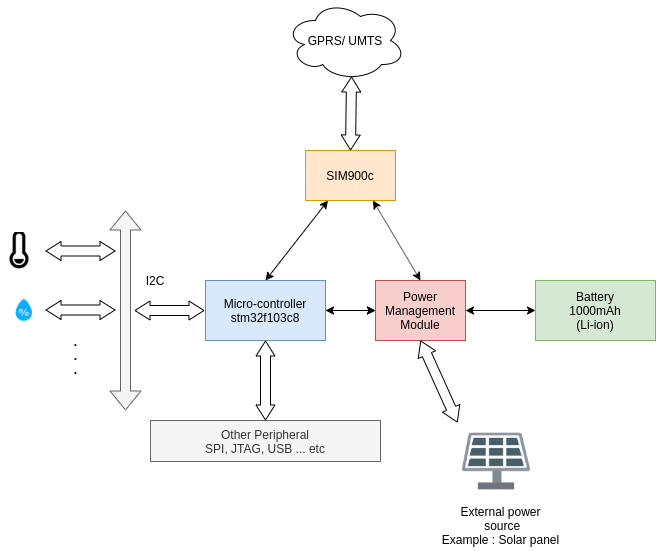

The diagram above was exported from draw.io. Its source (the exported page's mxGraphModel, read from the mxfile embedded in the PNG):
<mxGraphModel dx="1355" dy="725" grid="1" gridSize="10" guides="1" tooltips="1" connect="1" arrows="1" fold="1" page="1" pageScale="1" pageWidth="850" pageHeight="1100" math="0" shadow="0">
  <root>
    <mxCell id="0" />
    <mxCell id="1" parent="0" />
    <mxCell id="3XfYqzAhEM55DQ3Bxvdg-20" value="" style="edgeStyle=orthogonalEdgeStyle;rounded=0;orthogonalLoop=1;jettySize=auto;html=1;" parent="1" source="E4mH2ErcmEiyHMxThH69-1" target="3XfYqzAhEM55DQ3Bxvdg-15" edge="1">
      <mxGeometry relative="1" as="geometry" />
    </mxCell>
    <mxCell id="E4mH2ErcmEiyHMxThH69-1" value="&lt;span style=&quot;font-weight: normal&quot;&gt;Micro-controller&lt;br&gt;stm32f103c8&lt;/span&gt;" style="rounded=0;whiteSpace=wrap;html=1;fontStyle=1;fillColor=#dae8fc;strokeColor=#6c8ebf;" parent="1" vertex="1">
      <mxGeometry x="280" y="330" width="120" height="60" as="geometry" />
    </mxCell>
    <mxCell id="3XfYqzAhEM55DQ3Bxvdg-1" value="Battery&lt;br&gt;1000mAh&lt;br&gt;(Li-ion)" style="rounded=0;whiteSpace=wrap;html=1;fillColor=#d5e8d4;strokeColor=#82b366;" parent="1" vertex="1">
      <mxGeometry x="610" y="330" width="120" height="60" as="geometry" />
    </mxCell>
    <mxCell id="3XfYqzAhEM55DQ3Bxvdg-2" value="" style="shape=flexArrow;endArrow=classic;startArrow=classic;html=1;fillColor=#f5f5f5;strokeColor=#666666;" parent="1" edge="1">
      <mxGeometry width="50" height="50" relative="1" as="geometry">
        <mxPoint x="200" y="460" as="sourcePoint" />
        <mxPoint x="200" y="260" as="targetPoint" />
      </mxGeometry>
    </mxCell>
    <mxCell id="3XfYqzAhEM55DQ3Bxvdg-3" value="" style="shape=flexArrow;endArrow=classic;startArrow=classic;html=1;entryX=0;entryY=0.5;entryDx=0;entryDy=0;endWidth=8;endSize=4.67;startWidth=8;startSize=4.67;" parent="1" edge="1">
      <mxGeometry width="50" height="50" relative="1" as="geometry">
        <mxPoint x="209" y="360" as="sourcePoint" />
        <mxPoint x="279" y="360" as="targetPoint" />
      </mxGeometry>
    </mxCell>
    <mxCell id="3XfYqzAhEM55DQ3Bxvdg-4" value="I2C" style="text;html=1;strokeColor=none;fillColor=none;align=center;verticalAlign=middle;whiteSpace=wrap;rounded=0;" parent="1" vertex="1">
      <mxGeometry x="210" y="320" width="40" height="20" as="geometry" />
    </mxCell>
    <mxCell id="3XfYqzAhEM55DQ3Bxvdg-6" value="" style="shape=image;html=1;verticalAlign=top;verticalLabelPosition=bottom;labelBackgroundColor=#ffffff;imageAspect=0;aspect=fixed;image=https://cdn2.iconfinder.com/data/icons/weather-74/24/weather-24-128.png" parent="1" vertex="1">
      <mxGeometry x="75" y="282" width="38" height="38" as="geometry" />
    </mxCell>
    <mxCell id="3XfYqzAhEM55DQ3Bxvdg-7" value="" style="shape=image;html=1;verticalAlign=top;verticalLabelPosition=bottom;labelBackgroundColor=#ffffff;imageAspect=0;aspect=fixed;image=https://cdn4.iconfinder.com/data/icons/the-weather-is-nice-today/64/weather_44-128.png" parent="1" vertex="1">
      <mxGeometry x="85" y="346" width="28" height="28" as="geometry" />
    </mxCell>
    <mxCell id="3XfYqzAhEM55DQ3Bxvdg-9" value="" style="shape=flexArrow;endArrow=classic;startArrow=classic;html=1;entryX=0;entryY=0.5;entryDx=0;entryDy=0;endWidth=8;endSize=4.67;startWidth=8;startSize=4.67;" parent="1" edge="1">
      <mxGeometry width="50" height="50" relative="1" as="geometry">
        <mxPoint x="120" y="300.5" as="sourcePoint" />
        <mxPoint x="190" y="300.5" as="targetPoint" />
      </mxGeometry>
    </mxCell>
    <mxCell id="3XfYqzAhEM55DQ3Bxvdg-10" value="" style="shape=flexArrow;endArrow=classic;startArrow=classic;html=1;entryX=0;entryY=0.5;entryDx=0;entryDy=0;endWidth=8;endSize=4.67;startWidth=8;startSize=4.67;" parent="1" edge="1">
      <mxGeometry width="50" height="50" relative="1" as="geometry">
        <mxPoint x="120" y="359.5" as="sourcePoint" />
        <mxPoint x="190" y="359.5" as="targetPoint" />
      </mxGeometry>
    </mxCell>
    <mxCell id="3XfYqzAhEM55DQ3Bxvdg-13" value="&lt;b&gt;.&lt;br&gt;.&lt;br&gt;.&lt;/b&gt;" style="text;html=1;align=center;verticalAlign=middle;resizable=0;points=[];autosize=1;strokeColor=none;" parent="1" vertex="1">
      <mxGeometry x="140" y="380" width="20" height="50" as="geometry" />
    </mxCell>
    <mxCell id="3XfYqzAhEM55DQ3Bxvdg-14" value="SIM900c" style="rounded=0;whiteSpace=wrap;html=1;strokeColor=#d79b00;fillColor=#ffe6cc;" parent="1" vertex="1">
      <mxGeometry x="380" y="200" width="90" height="50" as="geometry" />
    </mxCell>
    <mxCell id="3XfYqzAhEM55DQ3Bxvdg-15" value="Power&lt;br&gt;Management Module" style="rounded=0;whiteSpace=wrap;html=1;strokeColor=#b85450;fillColor=#f8cecc;" parent="1" vertex="1">
      <mxGeometry x="450" y="330" width="90" height="60" as="geometry" />
    </mxCell>
    <mxCell id="3XfYqzAhEM55DQ3Bxvdg-16" value="" style="endArrow=classic;startArrow=classic;html=1;entryX=0.25;entryY=1;entryDx=0;entryDy=0;exitX=0.5;exitY=0;exitDx=0;exitDy=0;" parent="1" source="E4mH2ErcmEiyHMxThH69-1" target="3XfYqzAhEM55DQ3Bxvdg-14" edge="1">
      <mxGeometry width="50" height="50" relative="1" as="geometry">
        <mxPoint x="390" y="360" as="sourcePoint" />
        <mxPoint x="440" y="310" as="targetPoint" />
      </mxGeometry>
    </mxCell>
    <mxCell id="3XfYqzAhEM55DQ3Bxvdg-18" value="" style="endArrow=classic;startArrow=classic;html=1;entryX=0.75;entryY=1;entryDx=0;entryDy=0;exitX=0.5;exitY=0;exitDx=0;exitDy=0;" parent="1" source="3XfYqzAhEM55DQ3Bxvdg-15" target="3XfYqzAhEM55DQ3Bxvdg-14" edge="1">
      <mxGeometry width="50" height="50" relative="1" as="geometry">
        <mxPoint x="350" y="340" as="sourcePoint" />
        <mxPoint x="412.5" y="260" as="targetPoint" />
      </mxGeometry>
    </mxCell>
    <mxCell id="3XfYqzAhEM55DQ3Bxvdg-19" value="" style="endArrow=classic;startArrow=classic;html=1;" parent="1" target="3XfYqzAhEM55DQ3Bxvdg-15" edge="1">
      <mxGeometry width="50" height="50" relative="1" as="geometry">
        <mxPoint x="400" y="360" as="sourcePoint" />
        <mxPoint x="440" y="310" as="targetPoint" />
      </mxGeometry>
    </mxCell>
    <mxCell id="3XfYqzAhEM55DQ3Bxvdg-21" value="" style="endArrow=classic;startArrow=classic;html=1;entryX=0;entryY=0.5;entryDx=0;entryDy=0;exitX=1;exitY=0.5;exitDx=0;exitDy=0;" parent="1" source="3XfYqzAhEM55DQ3Bxvdg-15" target="3XfYqzAhEM55DQ3Bxvdg-1" edge="1">
      <mxGeometry width="50" height="50" relative="1" as="geometry">
        <mxPoint x="470" y="490" as="sourcePoint" />
        <mxPoint x="520" y="440" as="targetPoint" />
      </mxGeometry>
    </mxCell>
    <mxCell id="3XfYqzAhEM55DQ3Bxvdg-22" value="GPRS/ UMTS" style="ellipse;shape=cloud;whiteSpace=wrap;html=1;strokeColor=#000000;" parent="1" vertex="1">
      <mxGeometry x="360" y="50" width="120" height="80" as="geometry" />
    </mxCell>
    <mxCell id="3XfYqzAhEM55DQ3Bxvdg-23" value="" style="shape=flexArrow;endArrow=classic;startArrow=classic;html=1;endWidth=8;endSize=4.67;startWidth=8;startSize=4.67;entryX=0.55;entryY=0.95;entryDx=0;entryDy=0;entryPerimeter=0;exitX=0.5;exitY=0;exitDx=0;exitDy=0;" parent="1" source="3XfYqzAhEM55DQ3Bxvdg-14" target="3XfYqzAhEM55DQ3Bxvdg-22" edge="1">
      <mxGeometry width="50" height="50" relative="1" as="geometry">
        <mxPoint x="470" y="220" as="sourcePoint" />
        <mxPoint x="530" y="180" as="targetPoint" />
      </mxGeometry>
    </mxCell>
    <mxCell id="3XfYqzAhEM55DQ3Bxvdg-24" value="" style="shape=image;html=1;verticalAlign=top;verticalLabelPosition=bottom;labelBackgroundColor=#ffffff;imageAspect=0;aspect=fixed;image=https://cdn3.iconfinder.com/data/icons/eco-flat-2/512/Energy_panel_solar-128.png;strokeColor=#000000;" parent="1" vertex="1">
      <mxGeometry x="532" y="472" width="78" height="78" as="geometry" />
    </mxCell>
    <mxCell id="3XfYqzAhEM55DQ3Bxvdg-25" value="" style="shape=flexArrow;endArrow=classic;startArrow=classic;html=1;endWidth=8;endSize=4.67;startWidth=8;startSize=4.67;entryX=0.5;entryY=1;entryDx=0;entryDy=0;exitX=0;exitY=0;exitDx=0;exitDy=0;" parent="1" source="3XfYqzAhEM55DQ3Bxvdg-24" target="3XfYqzAhEM55DQ3Bxvdg-15" edge="1">
      <mxGeometry width="50" height="50" relative="1" as="geometry">
        <mxPoint x="510" y="494" as="sourcePoint" />
        <mxPoint x="511" y="420" as="targetPoint" />
      </mxGeometry>
    </mxCell>
    <mxCell id="3XfYqzAhEM55DQ3Bxvdg-26" value="External power&lt;br&gt;&amp;nbsp;source&lt;br&gt;Example : Solar panel" style="text;html=1;align=center;verticalAlign=middle;resizable=0;points=[];autosize=1;" parent="1" vertex="1">
      <mxGeometry x="510" y="550" width="130" height="50" as="geometry" />
    </mxCell>
    <mxCell id="3XfYqzAhEM55DQ3Bxvdg-27" value="Other Peripheral&lt;br&gt;SPI, JTAG, USB ... etc" style="rounded=0;whiteSpace=wrap;html=1;strokeColor=#666666;fillColor=#f5f5f5;fontColor=#333333;" parent="1" vertex="1">
      <mxGeometry x="225" y="470" width="230" height="41" as="geometry" />
    </mxCell>
    <mxCell id="3XfYqzAhEM55DQ3Bxvdg-28" value="" style="shape=flexArrow;endArrow=classic;startArrow=classic;html=1;entryX=0.5;entryY=1;entryDx=0;entryDy=0;endWidth=8;endSize=4.67;startWidth=8;startSize=4.67;" parent="1" source="3XfYqzAhEM55DQ3Bxvdg-27" target="E4mH2ErcmEiyHMxThH69-1" edge="1">
      <mxGeometry width="50" height="50" relative="1" as="geometry">
        <mxPoint x="250" y="430" as="sourcePoint" />
        <mxPoint x="320" y="430" as="targetPoint" />
      </mxGeometry>
    </mxCell>
  </root>
</mxGraphModel>